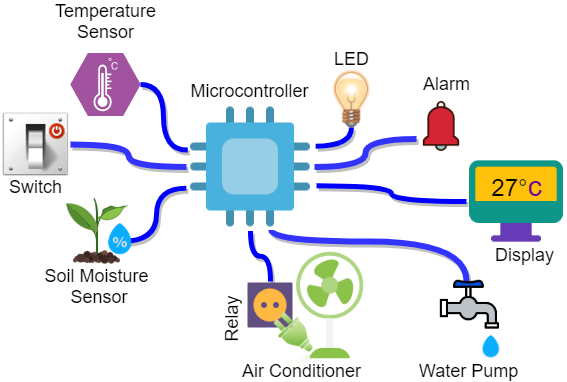

The diagram above was exported from draw.io. Its source (the exported page's mxGraphModel, read from the mxfile embedded in the PNG):
<mxGraphModel dx="898" dy="511" grid="1" gridSize="10" guides="1" tooltips="1" connect="1" arrows="1" fold="1" page="1" pageScale="1" pageWidth="1169" pageHeight="827" math="0" shadow="0">
  <root>
    <mxCell id="0" />
    <mxCell id="1" parent="0" />
    <mxCell id="7mdV1T2HNP5yaptc8O1H-3" value="" style="verticalLabelPosition=bottom;html=1;fillColor=#A153A0;strokeColor=#ffffff;verticalAlign=top;align=center;points=[[0,0.5,0],[0.125,0.25,0],[0.25,0,0],[0.5,0,0],[0.75,0,0],[0.875,0.25,0],[1,0.5,0],[0.875,0.75,0],[0.75,1,0],[0.5,1,0],[0.125,0.75,0]];pointerEvents=1;shape=mxgraph.cisco_safe.compositeIcon;bgIcon=mxgraph.cisco_safe.design.blank_device;resIcon=mxgraph.cisco_safe.design.sensor;" parent="1" vertex="1">
      <mxGeometry x="104" y="451.5" width="70" height="63" as="geometry" />
    </mxCell>
    <mxCell id="7mdV1T2HNP5yaptc8O1H-9" value="" style="shape=image;html=1;verticalAlign=top;verticalLabelPosition=bottom;labelBackgroundColor=#ffffff;imageAspect=0;aspect=fixed;image=https://cdn3.iconfinder.com/data/icons/humano2/128x128/status/dialog-information.png" parent="1" vertex="1">
      <mxGeometry x="355" y="468" width="60" height="60" as="geometry" />
    </mxCell>
    <mxCell id="7mdV1T2HNP5yaptc8O1H-11" value="" style="shape=image;html=1;verticalAlign=top;verticalLabelPosition=bottom;labelBackgroundColor=#ffffff;imageAspect=0;aspect=fixed;image=https://cdn2.iconfinder.com/data/icons/summer-flat-11/272/summer-vacation-electric-fan-air-hot-cooling-128.png;sketch=1;perimeterSpacing=3;" parent="1" vertex="1">
      <mxGeometry x="307.5" y="647.75" width="112.5" height="112.5" as="geometry" />
    </mxCell>
    <mxCell id="7mdV1T2HNP5yaptc8O1H-22" value="" style="group" parent="1" vertex="1" connectable="0">
      <mxGeometry x="34" y="508" width="70" height="71" as="geometry" />
    </mxCell>
    <mxCell id="7mdV1T2HNP5yaptc8O1H-19" value="" style="shape=image;html=1;verticalAlign=top;verticalLabelPosition=bottom;labelBackgroundColor=#ffffff;imageAspect=0;aspect=fixed;image=https://cdn2.iconfinder.com/data/icons/crystalproject/128x128/apps/package_settings.png" parent="7mdV1T2HNP5yaptc8O1H-22" vertex="1">
      <mxGeometry width="70" height="70" as="geometry" />
    </mxCell>
    <mxCell id="7mdV1T2HNP5yaptc8O1H-16" value="" style="shape=image;html=1;verticalAlign=top;verticalLabelPosition=bottom;labelBackgroundColor=#ffffff;imageAspect=0;aspect=fixed;image=https://cdn2.iconfinder.com/data/icons/circular%20icons/power_off.png" parent="7mdV1T2HNP5yaptc8O1H-22" vertex="1">
      <mxGeometry x="48.80281690140845" y="14" width="15.774647887323944" height="15.774647887323944" as="geometry" />
    </mxCell>
    <mxCell id="7mdV1T2HNP5yaptc8O1H-30" style="edgeStyle=orthogonalEdgeStyle;sketch=0;orthogonalLoop=1;jettySize=auto;html=1;exitX=-0.001;exitY=0.666;exitDx=0;exitDy=0;shadow=1;endArrow=none;endFill=0;strokeColor=#0000FF;strokeWidth=5;exitPerimeter=0;curved=1;" parent="1" source="7mdV1T2HNP5yaptc8O1H-23" edge="1">
      <mxGeometry relative="1" as="geometry">
        <mxPoint x="155" y="640" as="targetPoint" />
        <Array as="points">
          <mxPoint x="190" y="587" />
          <mxPoint x="190" y="640" />
          <mxPoint x="155" y="640" />
        </Array>
      </mxGeometry>
    </mxCell>
    <mxCell id="7mdV1T2HNP5yaptc8O1H-31" style="edgeStyle=orthogonalEdgeStyle;curved=1;sketch=0;orthogonalLoop=1;jettySize=auto;html=1;exitX=1.009;exitY=0.337;exitDx=0;exitDy=0;entryX=0.5;entryY=1;entryDx=0;entryDy=0;shadow=1;endArrow=none;endFill=0;strokeColor=#0000FF;strokeWidth=5;exitPerimeter=0;" parent="1" source="7mdV1T2HNP5yaptc8O1H-23" edge="1">
      <mxGeometry relative="1" as="geometry">
        <mxPoint x="385" y="526" as="targetPoint" />
        <Array as="points">
          <mxPoint x="385" y="545" />
        </Array>
      </mxGeometry>
    </mxCell>
    <mxCell id="nJ_Q2mg5WNWpIJIfx8L8-30" style="edgeStyle=orthogonalEdgeStyle;curved=1;orthogonalLoop=1;jettySize=auto;html=1;exitX=0.01;exitY=0.368;exitDx=0;exitDy=0;entryX=1;entryY=0.5;entryDx=0;entryDy=0;entryPerimeter=0;endArrow=none;endFill=0;strokeWidth=5;strokeColor=#0000FF;sketch=0;shadow=1;exitPerimeter=0;" parent="1" source="7mdV1T2HNP5yaptc8O1H-23" target="7mdV1T2HNP5yaptc8O1H-3" edge="1">
      <mxGeometry relative="1" as="geometry" />
    </mxCell>
    <mxCell id="RbBOlr29ynGZqEJJr11C-3" style="edgeStyle=orthogonalEdgeStyle;orthogonalLoop=1;jettySize=auto;html=1;exitX=0;exitY=0.5;exitDx=0;exitDy=0;endArrow=none;endFill=0;strokeColor=#3333FF;strokeWidth=6;curved=1;sketch=0;shadow=1;entryX=1;entryY=0.5;entryDx=0;entryDy=0;" edge="1" parent="1" source="7mdV1T2HNP5yaptc8O1H-23" target="7mdV1T2HNP5yaptc8O1H-19">
      <mxGeometry relative="1" as="geometry">
        <mxPoint x="130" y="590" as="targetPoint" />
      </mxGeometry>
    </mxCell>
    <mxCell id="RbBOlr29ynGZqEJJr11C-29" style="edgeStyle=orthogonalEdgeStyle;curved=1;sketch=0;orthogonalLoop=1;jettySize=auto;html=1;exitX=1;exitY=0.5;exitDx=0;exitDy=0;entryX=0;entryY=0.75;entryDx=0;entryDy=0;shadow=1;endArrow=none;endFill=0;strokeColor=#3333FF;strokeWidth=6;" edge="1" parent="1" source="7mdV1T2HNP5yaptc8O1H-23" target="RbBOlr29ynGZqEJJr11C-27">
      <mxGeometry relative="1" as="geometry" />
    </mxCell>
    <mxCell id="RbBOlr29ynGZqEJJr11C-37" style="edgeStyle=orthogonalEdgeStyle;curved=1;sketch=0;orthogonalLoop=1;jettySize=auto;html=1;exitX=0.663;exitY=0.993;exitDx=0;exitDy=0;entryX=0.5;entryY=0;entryDx=0;entryDy=0;shadow=1;endArrow=none;endFill=0;strokeColor=#3333FF;strokeWidth=6;exitPerimeter=0;" edge="1" parent="1" source="7mdV1T2HNP5yaptc8O1H-23">
      <mxGeometry relative="1" as="geometry">
        <mxPoint x="500" y="680" as="targetPoint" />
        <Array as="points">
          <mxPoint x="305" y="640" />
          <mxPoint x="500" y="640" />
        </Array>
      </mxGeometry>
    </mxCell>
    <mxCell id="7mdV1T2HNP5yaptc8O1H-23" value="" style="shape=image;html=1;verticalAlign=top;verticalLabelPosition=bottom;labelBackgroundColor=#ffffff;imageAspect=0;aspect=fixed;image=https://cdn0.iconfinder.com/data/icons/computer-and-hardware-free/32/Computer__Computer_Hardware_CPU_Processor_Technology-128.png" parent="1" vertex="1">
      <mxGeometry x="220" y="501.5" width="128" height="128" as="geometry" />
    </mxCell>
    <mxCell id="7mdV1T2HNP5yaptc8O1H-33" style="edgeStyle=orthogonalEdgeStyle;sketch=0;orthogonalLoop=1;jettySize=auto;html=1;shadow=1;endArrow=none;endFill=0;strokeColor=#0000FF;strokeWidth=5;entryX=1.016;entryY=0.646;entryDx=0;entryDy=0;entryPerimeter=0;exitX=0;exitY=0.5;exitDx=0;exitDy=0;curved=1;" parent="1" source="7mdV1T2HNP5yaptc8O1H-26" edge="1">
      <mxGeometry relative="1" as="geometry">
        <mxPoint x="350.048" y="584.3380000000001" as="targetPoint" />
        <mxPoint x="410" y="580.15" as="sourcePoint" />
      </mxGeometry>
    </mxCell>
    <mxCell id="7mdV1T2HNP5yaptc8O1H-42" value="" style="group" parent="1" vertex="1" connectable="0">
      <mxGeometry x="500" y="550" width="100" height="110" as="geometry" />
    </mxCell>
    <object label="" id="7mdV1T2HNP5yaptc8O1H-26">
      <mxCell style="shape=image;html=1;verticalAlign=top;verticalLabelPosition=bottom;labelBackgroundColor=#ffffff;imageAspect=0;aspect=fixed;image=https://cdn1.iconfinder.com/data/icons/multimedia-and-interface-flat-style-1/32/Multimedia_Computer_multimedia_mac_display-128.png" parent="7mdV1T2HNP5yaptc8O1H-42" vertex="1">
        <mxGeometry width="100" height="100" as="geometry" />
      </mxCell>
    </object>
    <mxCell id="7mdV1T2HNP5yaptc8O1H-41" value="&lt;font style=&quot;font-size: 24px&quot;&gt;27&lt;span style=&quot;color: rgb(51 , 51 , 51) ; font-family: sans-serif&quot;&gt;°&lt;/span&gt;&lt;h3 class=&quot;LC20lb DKV0Md&quot; style=&quot;color: rgb(102 , 0 , 153) ; font-family: &amp;#34;roboto&amp;#34; , &amp;#34;arial&amp;#34; , sans-serif ; text-align: left ; font-weight: normal ; margin: 0px 0px 3px ; padding: 4px 0px 0px ; display: inline-block ; line-height: 1.3&quot;&gt;c&lt;/h3&gt;&lt;/font&gt;" style="text;html=1;align=center;verticalAlign=middle;resizable=0;points=[];autosize=1;" parent="7mdV1T2HNP5yaptc8O1H-42" vertex="1">
      <mxGeometry x="14.99625" y="10.003140794223825" width="70" height="50" as="geometry" />
    </mxCell>
    <mxCell id="nJ_Q2mg5WNWpIJIfx8L8-37" value="&lt;span style=&quot;font-size: 18px&quot;&gt;Display&lt;/span&gt;" style="text;html=1;align=center;verticalAlign=middle;resizable=0;points=[];autosize=1;" parent="7mdV1T2HNP5yaptc8O1H-42" vertex="1">
      <mxGeometry x="22.65625" y="94.11552346570397" width="70" height="20" as="geometry" />
    </mxCell>
    <mxCell id="nJ_Q2mg5WNWpIJIfx8L8-2" style="edgeStyle=orthogonalEdgeStyle;orthogonalLoop=1;jettySize=auto;html=1;strokeColor=#0000FF;strokeWidth=5;endArrow=none;endFill=0;shadow=1;sketch=0;exitX=0.5;exitY=0;exitDx=0;exitDy=0;curved=1;" parent="1" source="nJ_Q2mg5WNWpIJIfx8L8-56" target="7mdV1T2HNP5yaptc8O1H-23" edge="1">
      <mxGeometry relative="1" as="geometry">
        <mxPoint x="657" y="595" as="sourcePoint" />
      </mxGeometry>
    </mxCell>
    <mxCell id="nJ_Q2mg5WNWpIJIfx8L8-33" value="&lt;font style=&quot;font-size: 18px&quot;&gt;Temperature&lt;br&gt;Sensor&lt;/font&gt;" style="text;html=1;align=center;verticalAlign=middle;resizable=0;points=[];autosize=1;" parent="1" vertex="1">
      <mxGeometry x="79" y="400" width="120" height="40" as="geometry" />
    </mxCell>
    <mxCell id="nJ_Q2mg5WNWpIJIfx8L8-35" value="&lt;span style=&quot;font-size: 18px&quot;&gt;Microcontroller&lt;/span&gt;" style="text;html=1;align=center;verticalAlign=middle;resizable=0;points=[];autosize=1;" parent="1" vertex="1">
      <mxGeometry x="218" y="480" width="130" height="20" as="geometry" />
    </mxCell>
    <mxCell id="nJ_Q2mg5WNWpIJIfx8L8-36" value="&lt;span style=&quot;font-size: 18px&quot;&gt;LED&lt;/span&gt;" style="text;html=1;align=center;verticalAlign=middle;resizable=0;points=[];autosize=1;" parent="1" vertex="1">
      <mxGeometry x="360" y="448" width="50" height="20" as="geometry" />
    </mxCell>
    <mxCell id="nJ_Q2mg5WNWpIJIfx8L8-38" value="&lt;span style=&quot;font-size: 18px&quot;&gt;Air Conditioner&lt;/span&gt;" style="text;html=1;align=center;verticalAlign=middle;resizable=0;points=[];autosize=1;" parent="1" vertex="1">
      <mxGeometry x="270" y="760.25" width="130" height="20" as="geometry" />
    </mxCell>
    <mxCell id="nJ_Q2mg5WNWpIJIfx8L8-39" value="&lt;span style=&quot;font-size: 18px&quot;&gt;Relay&lt;/span&gt;" style="text;html=1;align=center;verticalAlign=middle;resizable=0;points=[];autosize=1;rotation=-90;" parent="1" vertex="1">
      <mxGeometry x="236" y="708" width="60" height="20" as="geometry" />
    </mxCell>
    <mxCell id="nJ_Q2mg5WNWpIJIfx8L8-40" value="&lt;span style=&quot;font-size: 18px&quot;&gt;Switch&lt;/span&gt;" style="text;html=1;align=center;verticalAlign=middle;resizable=0;points=[];autosize=1;" parent="1" vertex="1">
      <mxGeometry x="34" y="576" width="70" height="20" as="geometry" />
    </mxCell>
    <mxCell id="nJ_Q2mg5WNWpIJIfx8L8-56" value="" style="shape=image;html=1;verticalAlign=top;verticalLabelPosition=bottom;labelBackgroundColor=#ffffff;imageAspect=0;aspect=fixed;image=https://cdn0.iconfinder.com/data/icons/energy-free/32/Energy_Energy_Socket_Electric_Power_Plug-05-128.png;rounded=0;shadow=1;glass=1;sketch=0;strokeColor=#FF0000;strokeWidth=15;fillColor=none;" parent="1" vertex="1">
      <mxGeometry x="280" y="680" width="48" height="48" as="geometry" />
    </mxCell>
    <mxCell id="nJ_Q2mg5WNWpIJIfx8L8-54" value="" style="shape=image;html=1;verticalAlign=top;verticalLabelPosition=bottom;labelBackgroundColor=#ffffff;imageAspect=0;aspect=fixed;image=https://cdn0.iconfinder.com/data/icons/super-mono-reflection/green/plug_green.png;rounded=0;shadow=1;glass=1;sketch=0;strokeColor=#FF0000;strokeWidth=15;fillColor=none;flipH=1;" parent="1" vertex="1">
      <mxGeometry x="296" y="704.75" width="64" height="64" as="geometry" />
    </mxCell>
    <mxCell id="RbBOlr29ynGZqEJJr11C-6" value="&lt;span style=&quot;font-size: 18px&quot;&gt;Soil Moisture&lt;br&gt;&amp;nbsp;Sensor&lt;/span&gt;" style="text;html=1;align=center;verticalAlign=middle;resizable=0;points=[];autosize=1;" vertex="1" parent="1">
      <mxGeometry x="70" y="664.75" width="120" height="40" as="geometry" />
    </mxCell>
    <mxCell id="RbBOlr29ynGZqEJJr11C-22" value="" style="group" vertex="1" connectable="0" parent="1">
      <mxGeometry x="96" y="594.75" width="78" height="70" as="geometry" />
    </mxCell>
    <mxCell id="RbBOlr29ynGZqEJJr11C-10" value="" style="shape=image;html=1;verticalAlign=top;verticalLabelPosition=bottom;labelBackgroundColor=#ffffff;imageAspect=0;aspect=fixed;image=https://cdn1.iconfinder.com/data/icons/icons-for-a-site-1/64/advantage_eco_friendly-128.png" vertex="1" parent="RbBOlr29ynGZqEJJr11C-22">
      <mxGeometry width="70" height="70" as="geometry" />
    </mxCell>
    <mxCell id="RbBOlr29ynGZqEJJr11C-21" value="" style="shape=image;html=1;verticalAlign=top;verticalLabelPosition=bottom;labelBackgroundColor=#ffffff;imageAspect=0;aspect=fixed;image=https://cdn4.iconfinder.com/data/icons/the-weather-is-nice-today/64/weather_44-128.png" vertex="1" parent="RbBOlr29ynGZqEJJr11C-22">
      <mxGeometry x="38.20408163265306" y="23.068181818181817" width="39.77272727272727" height="39.77272727272727" as="geometry" />
    </mxCell>
    <mxCell id="RbBOlr29ynGZqEJJr11C-27" value="" style="shape=image;html=1;verticalAlign=top;verticalLabelPosition=bottom;labelBackgroundColor=#ffffff;imageAspect=0;aspect=fixed;image=https://cdn1.iconfinder.com/data/icons/education-filled-outline-8/64/Education-Filled_15-128.png" vertex="1" parent="1">
      <mxGeometry x="450" y="500" width="50" height="50" as="geometry" />
    </mxCell>
    <mxCell id="RbBOlr29ynGZqEJJr11C-28" value="&lt;span style=&quot;font-size: 18px&quot;&gt;Alarm&lt;/span&gt;" style="text;html=1;align=center;verticalAlign=middle;resizable=0;points=[];autosize=1;" vertex="1" parent="1">
      <mxGeometry x="450" y="473" width="60" height="20" as="geometry" />
    </mxCell>
    <mxCell id="RbBOlr29ynGZqEJJr11C-38" value="" style="shape=image;html=1;verticalAlign=top;verticalLabelPosition=bottom;labelBackgroundColor=#ffffff;imageAspect=0;aspect=fixed;image=https://cdn4.iconfinder.com/data/icons/hand-washing-filled/64/hygiene-23-128.png;flipH=1;" vertex="1" parent="1">
      <mxGeometry x="469.75" y="671.38" width="65.25" height="65.25" as="geometry" />
    </mxCell>
    <mxCell id="RbBOlr29ynGZqEJJr11C-41" value="" style="group" vertex="1" connectable="0" parent="1">
      <mxGeometry x="469.75" y="671.38" width="70.25" height="88.87" as="geometry" />
    </mxCell>
    <mxCell id="RbBOlr29ynGZqEJJr11C-39" value="" style="shape=image;html=1;verticalAlign=top;verticalLabelPosition=bottom;labelBackgroundColor=#ffffff;imageAspect=0;aspect=fixed;image=https://cdn4.iconfinder.com/data/icons/the-weather-is-nice-today/64/weather_12-128.png" vertex="1" parent="RbBOlr29ynGZqEJJr11C-41">
      <mxGeometry x="40.25" y="58.870000000000005" width="30" height="30" as="geometry" />
    </mxCell>
    <mxCell id="RbBOlr29ynGZqEJJr11C-40" value="" style="shape=image;html=1;verticalAlign=top;verticalLabelPosition=bottom;labelBackgroundColor=#ffffff;imageAspect=0;aspect=fixed;image=https://cdn4.iconfinder.com/data/icons/hand-washing-filled/64/hygiene-23-128.png;flipH=1;" vertex="1" parent="RbBOlr29ynGZqEJJr11C-41">
      <mxGeometry width="65.25" height="65.25" as="geometry" />
    </mxCell>
    <mxCell id="RbBOlr29ynGZqEJJr11C-42" value="&lt;span style=&quot;font-size: 18px&quot;&gt;Water Pump&lt;/span&gt;" style="text;html=1;align=center;verticalAlign=middle;resizable=0;points=[];autosize=1;" vertex="1" parent="1">
      <mxGeometry x="442.38" y="760.25" width="120" height="20" as="geometry" />
    </mxCell>
  </root>
</mxGraphModel>